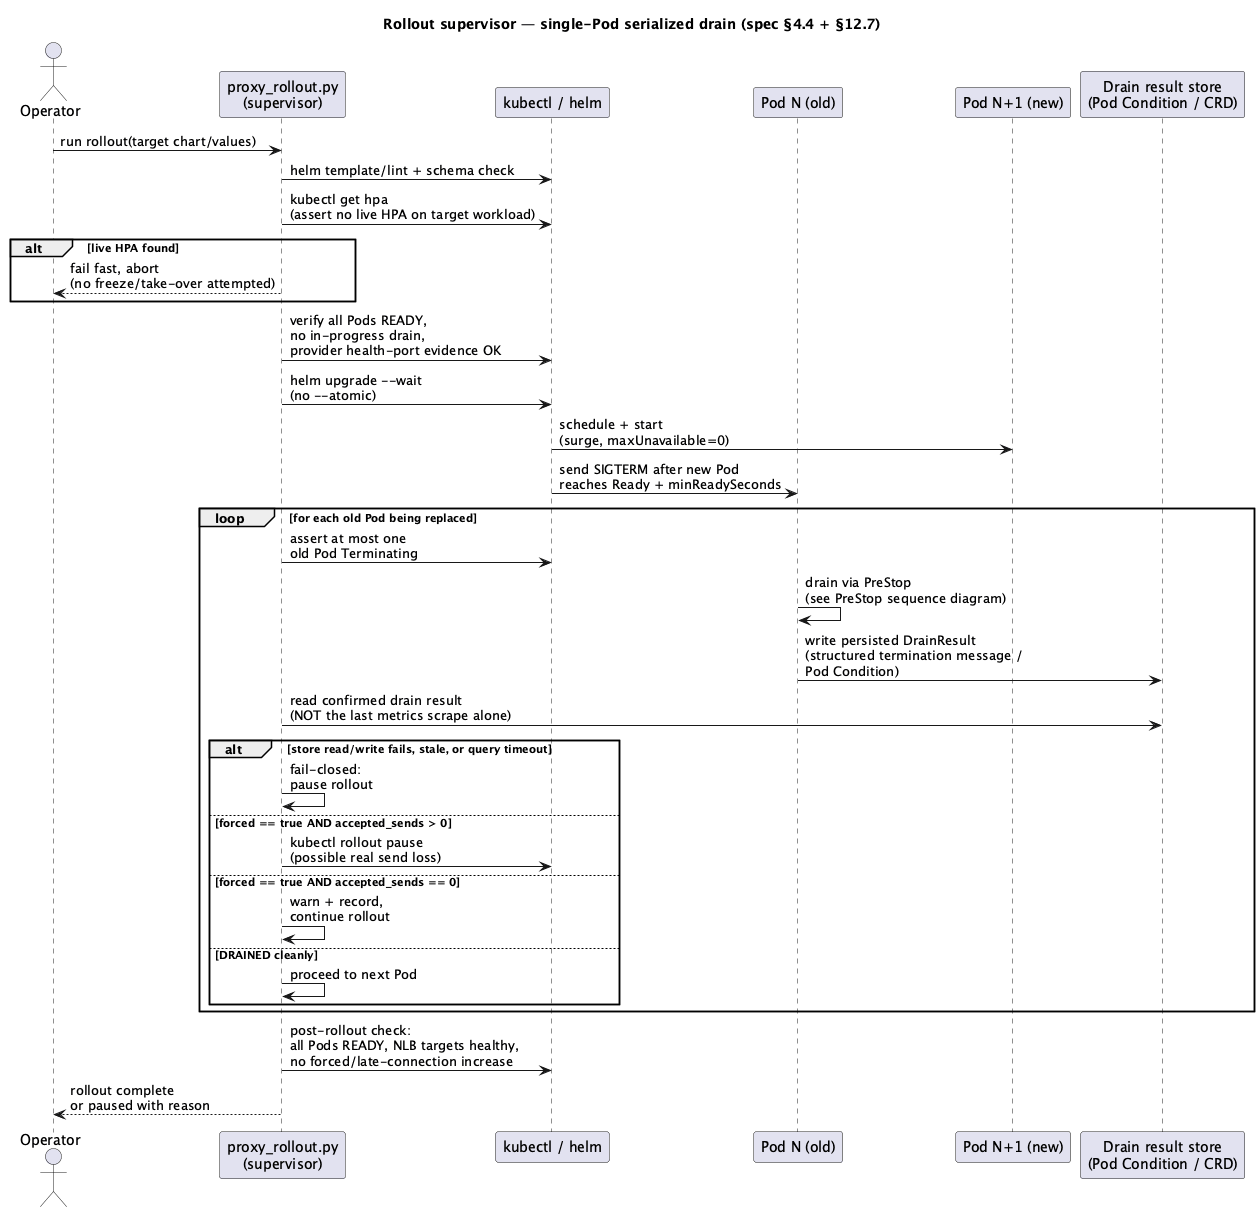

The diagram above was rendered by PlantUML. Its source (embedded in the PNG):
@startuml
title "Rollout supervisor — single-Pod serialized drain (spec §4.4 + §12.7)"
actor Operator
participant "proxy_rollout.py\n(supervisor)" as Supervisor
participant "kubectl / helm" as K8s
participant "Pod N (old)" as OldPod
participant "Pod N+1 (new)" as NewPod
participant "Drain result store\n(Pod Condition / CRD)" as Store

Operator -> Supervisor : run rollout(target chart/values)
Supervisor -> K8s : helm template/lint + schema check
Supervisor -> K8s : kubectl get hpa\n(assert no live HPA on target workload)
alt live HPA found
  Supervisor --> Operator : fail fast, abort\n(no freeze/take-over attempted)
end
Supervisor -> K8s : verify all Pods READY,\nno in-progress drain,\nprovider health-port evidence OK

Supervisor -> K8s : helm upgrade --wait\n(no --atomic)
K8s -> NewPod : schedule + start\n(surge, maxUnavailable=0)
K8s -> OldPod : send SIGTERM after new Pod\nreaches Ready + minReadySeconds

loop for each old Pod being replaced
  Supervisor -> K8s : assert at most one\nold Pod Terminating
  OldPod -> OldPod : drain via PreStop\n(see PreStop sequence diagram)
  OldPod -> Store : write persisted DrainResult\n(structured termination message /\nPod Condition)
  Supervisor -> Store : read confirmed drain result\n(NOT the last metrics scrape alone)

  alt store read/write fails, stale, or query timeout
    Supervisor -> Supervisor : fail-closed:\npause rollout
  else forced == true AND accepted_sends > 0
    Supervisor -> K8s : kubectl rollout pause\n(possible real send loss)
  else forced == true AND accepted_sends == 0
    Supervisor -> Supervisor : warn + record,\ncontinue rollout
  else DRAINED cleanly
    Supervisor -> Supervisor : proceed to next Pod
  end
end

Supervisor -> K8s : post-rollout check:\nall Pods READY, NLB targets healthy,\nno forced/late-connection increase
Supervisor --> Operator : rollout complete\nor paused with reason
@enduml